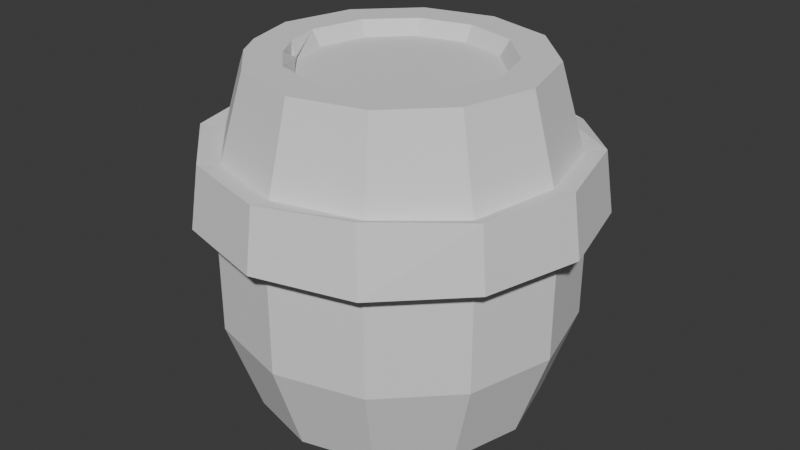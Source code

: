 # Source: BlenderProject_3.blend  (saved by Blender 4.3.34; exported with 4.5.12 LTS)
import bpy
from mathutils import Matrix  # noqa: F401  (used for matrix-valued properties, if any)

bpy.ops.wm.read_factory_settings(use_empty=True)
scene = bpy.context.scene
scene.name = 'Scene'

# ---- collections
col_collection = bpy.data.collections.new('Collection'); scene.collection.children.link(col_collection)

# ---- world
world_world = bpy.data.worlds.new('World'); scene.world = world_world
world_world.use_nodes = True; world_world.node_tree.nodes.clear()
_N = world_world.node_tree.nodes; _L = world_world.node_tree.links
n0 = _N.new('ShaderNodeOutputWorld'); n0.name = 'World Output'; n0.location = (300, 300)
n1 = _N.new('ShaderNodeBackground'); n1.name = 'Background'; n1.location = (10, 300)
n1.inputs[0].default_value = (0.05088, 0.05088, 0.05088, 1.0)
_L.new(n1.outputs[0], n0.inputs[0])
n0.is_active_output = True
world_world.color = (0.05088, 0.05088, 0.05088)
world_world.sun_shadow_jitter_overblur = 0.0

# ---- meshes
me_cylinder = bpy.data.meshes.new('Cylinder')
me_cylinder.from_pydata([(0.0, 0.5, -0.6), (0.0, 0.5, 0.6), (0.25, 0.433, -0.6), (0.25, 0.433, 0.6), (0.433, 0.25, -0.6), (0.433, 0.25, 0.6), (0.5, 0.0, -0.6), (0.5, 0.0, 0.6), (0.433, -0.25, -0.6), (0.433, -0.25, 0.6), (0.25, -0.433, -0.6), (0.25, -0.433, 0.6), (0.0, -0.5, -0.6), (0.0, -0.5, 0.6), (-0.25, -0.433, -0.6), (-0.25, -0.433, 0.6), (-0.433, -0.25, -0.6), (-0.5, 0.0, -0.6), (-0.5, 0.0, 0.6), (-0.433, 0.25, -0.6), (-0.433, 0.25, 0.6), (-0.25, 0.433, -0.6), (-0.25, 0.433, 0.6), (0.0, 0.6116, -0.2743), (0.3058, 0.5297, -0.2743), (0.5297, 0.3058, -0.2743), (0.6116, 5.543e-10, -0.2743), (0.5297, -0.3058, -0.2743), (0.3058, -0.5297, -0.2743), (0.0, -0.6116, -0.2743), (-0.3058, -0.5297, -0.2743), (-0.5297, -0.3058, -0.2743), (-0.6116, 5.543e-10, -0.2743), (-0.5297, 0.3058, -0.2743), (-0.3058, 0.5297, -0.2743), (0.0, 0.5844, 0.3087), (0.0, 0.6116, 0.1176), (0.3058, 0.5297, 0.1176), (0.2922, 0.5061, 0.3087), (0.5297, 0.3058, 0.1176), (0.5061, 0.2922, 0.3087), (0.6116, 5.543e-10, 0.1176), (0.5844, 4.193e-10, 0.3087), (0.5297, -0.3058, 0.1176), (0.5123, -0.2951, 0.2976), (0.3058, -0.5297, 0.1176), (0.2922, -0.5061, 0.3087), (0.0, -0.6116, 0.1176), (0.0, -0.5844, 0.3087), (-0.3058, -0.5297, 0.1176), (-0.2922, -0.5061, 0.3087), (-0.5297, -0.3058, 0.1176), (-0.5061, -0.2922, 0.3087), (-0.6116, 5.543e-10, 0.1176), (-0.5844, 4.193e-10, 0.3087), (-0.5297, 0.3058, 0.1176), (-0.5061, 0.2922, 0.3087), (-0.3058, 0.5297, 0.1176), (-0.2922, 0.5061, 0.3087), (-0.3436, 0.5951, 0.1058), (-0.3283, 0.5686, 0.3205), (-3.067e-10, 0.6566, 0.3205), (-3.067e-10, 0.6871, 0.1058), (-0.5924, 0.3423, 0.1292), (-0.5686, 0.3283, 0.3205), (-0.6871, 6.227e-10, 0.1058), (-0.6566, 4.711e-10, 0.3205), (-0.5951, -0.3436, 0.1058), (-0.5709, -0.341, 0.3218), (-0.3436, -0.5951, 0.1058), (-0.3283, -0.5686, 0.3205), (-3.067e-10, -0.6871, 0.1058), (-3.067e-10, -0.6566, 0.3205), (0.3436, -0.5951, 0.1058), (0.3129, -0.5626, 0.3322), (0.5951, -0.3436, 0.1058), (0.5686, -0.3283, 0.3205), (0.6871, 6.227e-10, 0.1058), (0.6566, 4.711e-10, 0.3205), (0.5951, 0.3436, 0.1058), (0.5686, 0.3283, 0.3205), (0.3436, 0.5951, 0.1058), (0.3339, 0.5744, 0.288), (0.1872, 0.3243, 0.6), (0.0, 0.3745, 0.6), (-0.1872, 0.3243, 0.6), (-0.3243, 0.1872, 0.6), (-0.3745, 0.0, 0.6), (-0.1872, -0.3243, 0.6), (0.0, -0.3745, 0.6), (0.1872, -0.3243, 0.6), (0.3243, -0.1872, 0.6), (0.3745, 0.0, 0.6), (0.3243, 0.1872, 0.6), (0.0, 0.3745, -0.6), (0.1872, 0.3243, -0.6), (0.3243, 0.1872, -0.6), (0.3745, 0.0, -0.6), (0.3243, -0.1872, -0.6), (0.1872, -0.3243, -0.6), (0.0, -0.3745, -0.6), (-0.1872, -0.3243, -0.6), (-0.3243, -0.1872, -0.6), (-0.3745, 0.0, -0.6), (-0.3243, 0.1872, -0.6), (-0.1872, 0.3243, -0.6), (0.1872, 0.3243, 0.6), (0.0, 0.3745, 0.6), (0.3243, 0.1872, 0.6), (-0.1872, 0.3243, 0.6), (-0.3243, 0.1872, 0.6), (-0.3745, 0.0, 0.6), (-0.294, -0.1601, 0.5624), (-0.1872, -0.3243, 0.6), (0.0, -0.3745, 0.6), (0.1872, -0.3243, 0.6), (0.3243, -0.1872, 0.6), (0.3745, 0.0, 0.6), (0.0, 0.3745, -0.6), (0.1872, 0.3243, -0.6), (-0.1872, 0.3243, -0.6), (0.3243, 0.1872, -0.6), (0.3745, 0.0, -0.6), (0.3243, -0.1872, -0.6), (0.1872, -0.3243, -0.6), (0.0, -0.3745, -0.6), (-0.1872, -0.3243, -0.6), (-0.3243, -0.1872, -0.6), (-0.3745, 0.0, -0.6), (-0.3243, 0.1872, -0.6), (0.1708, 0.2958, 0.5472), (-2.184e-10, 0.3416, 0.5472), (0.2958, 0.1708, 0.5472), (-0.1708, 0.2958, 0.5472), (-0.2958, 0.1708, 0.5472), (-0.3416, 1.638e-10, 0.5472), (-0.2958, -0.1708, 0.5472), (-0.1708, -0.2958, 0.5472), (-2.184e-10, -0.3416, 0.5472), (0.1708, -0.2958, 0.5472), (0.2958, -0.1708, 0.5472), (0.3416, 1.638e-10, 0.5472), (-2.184e-10, 0.3416, -0.5472), (0.1708, 0.2958, -0.5472), (-0.1708, 0.2958, -0.5472), (0.2958, 0.1708, -0.5472), (0.3416, 1.638e-10, -0.5472), (0.2958, -0.1708, -0.5472), (0.1708, -0.2958, -0.5472), (-2.184e-10, -0.3416, -0.5472), (-0.1708, -0.2958, -0.5472), (-0.2958, -0.1708, -0.5472), (-0.3416, 1.638e-10, -0.5472), (-0.2958, 0.1708, -0.5472), (-0.3922, -0.2908, 0.6), (-0.448, -0.1942, 0.6), (-0.4465, -0.2578, 0.5464), (-0.3393, -0.1314, 0.6), (-0.2835, -0.2281, 0.6), (-0.2926, -0.1744, 0.4999)], [], [(34, 57, 36, 23), (24, 37, 39, 25), (25, 39, 41, 26), (26, 41, 43, 27), (27, 43, 45, 28), (28, 45, 47, 29), (29, 47, 49, 30), (30, 49, 51, 31), (31, 51, 53, 32), (32, 53, 55, 33), (88, 89, 114, 113), (33, 55, 57, 34), (23, 36, 37, 24), (98, 99, 124, 123), (21, 34, 23, 0), (38, 3, 5, 40), (19, 33, 34, 21), (17, 32, 33, 19), (56, 20, 22, 58), (16, 31, 32, 17), (54, 18, 20, 56), (14, 30, 31, 16), (50, 15, 154, 156, 52), (12, 29, 30, 14), (18, 155, 157, 87), (10, 28, 29, 12), (48, 13, 15, 50), (8, 27, 28, 10), (46, 11, 13, 48), (6, 26, 27, 8), (44, 9, 11, 46), (4, 25, 26, 6), (42, 7, 9, 44), (2, 24, 25, 4), (40, 5, 7, 42), (0, 23, 24, 2), (35, 1, 3, 38), (34, 23, 24), (33, 34, 24), (33, 24, 25), (32, 33, 25), (32, 25, 26), (31, 32, 26), (31, 26, 27), (30, 31, 27), (30, 27, 28), (29, 30, 28), (40, 42, 78, 80), (50, 52, 68, 70), (47, 45, 73, 71), (57, 55, 63, 59), (37, 36, 62, 81), (46, 48, 72, 74), (56, 58, 60, 64), (43, 41, 77, 75), (53, 51, 67, 65), (35, 38, 82, 61), (42, 44, 76, 78), (52, 54, 66, 68), (58, 22, 1, 35), (60, 61, 62, 59), (64, 60, 59, 63), (66, 64, 63, 65), (68, 66, 65, 67), (70, 68, 67, 69), (72, 70, 69, 71), (74, 72, 71, 73), (76, 74, 73, 75), (78, 76, 75, 77), (80, 78, 77, 79), (82, 80, 79, 81), (61, 82, 81, 62), (51, 49, 69, 67), (41, 39, 79, 77), (54, 56, 64, 66), (44, 46, 74, 76), (58, 35, 61, 60), (55, 53, 65, 63), (45, 43, 75, 73), (48, 50, 70, 72), (38, 40, 80, 82), (36, 57, 59, 62), (49, 47, 71, 69), (39, 37, 81, 79), (3, 1, 84, 83), (1, 22, 85, 84), (22, 20, 86, 85), (20, 18, 87, 86), (87, 157, 159, 112, 111), (52, 156, 155, 18, 54), (15, 13, 89, 88), (13, 11, 90, 89), (11, 9, 91, 90), (9, 7, 92, 91), (7, 5, 93, 92), (5, 3, 83, 93), (0, 2, 95, 94), (2, 4, 96, 95), (4, 6, 97, 96), (6, 8, 98, 97), (8, 10, 99, 98), (10, 12, 100, 99), (12, 14, 101, 100), (14, 16, 102, 101), (16, 17, 103, 102), (17, 19, 104, 103), (19, 21, 105, 104), (21, 0, 94, 105), (124, 125, 149, 148), (109, 110, 134, 133), (83, 84, 107, 106), (99, 100, 125, 124), (89, 90, 115, 114), (93, 83, 106, 108), (100, 101, 126, 125), (90, 91, 116, 115), (94, 95, 119, 118), (84, 85, 109, 107), (101, 102, 127, 126), (91, 92, 117, 116), (105, 94, 118, 120), (85, 86, 110, 109), (102, 103, 128, 127), (92, 93, 108, 117), (95, 96, 121, 119), (86, 87, 111, 110), (103, 104, 129, 128), (96, 97, 122, 121), (159, 158, 88, 113, 112), (104, 105, 120, 129), (97, 98, 123, 122), (130, 131, 133, 134, 135, 136, 137, 138, 139, 140, 141, 132), (142, 143, 145, 146, 147, 148, 149, 150, 151, 152, 153, 144), (117, 108, 132, 141), (110, 111, 135, 134), (125, 126, 150, 149), (118, 119, 143, 142), (111, 112, 136, 135), (126, 127, 151, 150), (120, 118, 142, 144), (112, 113, 137, 136), (127, 128, 152, 151), (119, 121, 145, 143), (113, 114, 138, 137), (128, 129, 153, 152), (106, 107, 131, 130), (121, 122, 146, 145), (114, 115, 139, 138), (129, 120, 144, 153), (108, 106, 130, 132), (122, 123, 147, 146), (115, 116, 140, 139), (107, 109, 133, 131), (123, 124, 148, 147), (116, 117, 141, 140), (154, 155, 156), (157, 158, 159), (154, 158, 157, 155), (154, 15, 88, 158)])
_uv = me_cylinder.uv_layers.new(name='UVMap')
_uv.uv.foreach_set('vector', [0.08333, 0.6543, 0.08333, 0.7878, 7.451e-08, 0.7878, 7.451e-08, 0.6543, 0.9167, 0.6543, 0.9167, 0.7878, 0.8333, 0.7878, 0.8333, 0.6543, 0.8333, 0.6543, 0.8333, 0.7878, 0.75, 0.7878, 0.75, 0.6543, 0.75, 0.6543, 0.75, 0.7878, 0.6667, 0.7878, 0.6667, 0.6543, 0.6667, 0.6543, 0.6667, 0.7878, 0.5833, 0.7878, 0.5833, 0.6543, 0.5833, 0.6543, 0.5833, 0.7878, 0.5, 0.7878, 0.5, 0.6543, 0.5, 0.6543, 0.5, 0.7878, 0.4167, 0.7878, 0.4167, 0.6543, 0.4167, 0.6543, 0.4167, 0.7878, 0.3333, 0.7878, 0.3333, 0.6543, 0.3333, 0.6543, 0.3333, 0.7878, 0.25, 0.7878, 0.25, 0.6543, 0.25, 0.6543, 0.25, 0.7878, 0.1667, 0.7878, 0.1667, 0.6543, 0.1601, 0.09432, 0.25, 0.07024, 0.25, 0.07024, 0.1601, 0.09432, 0.1667, 0.6543, 0.1667, 0.7878, 0.08333, 0.7878, 0.08333, 0.6543, 1.0, 0.6543, 1.0, 0.7878, 0.9167, 0.7878, 0.9167, 0.6543, 0.9057, 0.1601, 0.8399, 0.09432, 0.8399, 0.09432, 0.9057, 0.1601, 0.08333, 0.5, 0.08333, 0.6543, 7.451e-08, 0.6543, 7.451e-08, 0.5, 0.9167, 0.8646, 0.9167, 1.0, 0.8333, 1.0, 0.8333, 0.8646, 0.1667, 0.5, 0.1667, 0.6543, 0.08333, 0.6543, 0.08333, 0.5, 0.25, 0.5, 0.25, 0.6543, 0.1667, 0.6543, 0.1667, 0.5, 0.1667, 0.8646, 0.1667, 1.0, 0.08333, 1.0, 0.08333, 0.8646, 0.3333, 0.5, 0.3333, 0.6543, 0.25, 0.6543, 0.25, 0.5, 0.25, 0.8646, 0.25, 1.0, 0.1667, 1.0, 0.1667, 0.8646, 0.4167, 0.5, 0.4167, 0.6543, 0.3333, 0.6543, 0.3333, 0.5, 0.4167, 0.8646, 0.4167, 1.0, 0.3519, 1.0, 0.3333, 0.9751, 0.3333, 0.8646, 0.5, 0.5, 0.5, 0.6543, 0.4167, 0.6543, 0.4167, 0.5, 0.01, 0.25, 0.03498, 0.1568, 0.08715, 0.1869, 0.07024, 0.25, 0.5833, 0.5, 0.5833, 0.6543, 0.5, 0.6543, 0.5, 0.5, 0.5, 0.8646, 0.5, 1.0, 0.4167, 1.0, 0.4167, 0.8646, 0.6667, 0.5, 0.6667, 0.6543, 0.5833, 0.6543, 0.5833, 0.5, 0.5833, 0.8646, 0.5833, 1.0, 0.5, 1.0, 0.5, 0.8646, 0.75, 0.5, 0.75, 0.6543, 0.6667, 0.6543, 0.6667, 0.5, 0.6667, 0.8646, 0.6667, 1.0, 0.5833, 1.0, 0.5833, 0.8646, 0.8333, 0.5, 0.8333, 0.6543, 0.75, 0.6543, 0.75, 0.5, 0.75, 0.8646, 0.75, 1.0, 0.6667, 1.0, 0.6667, 0.8646, 0.9167, 0.5, 0.9167, 0.6543, 0.8333, 0.6543, 0.8333, 0.5, 0.8333, 0.8646, 0.8333, 1.0, 0.75, 1.0, 0.75, 0.8646, 1.0, 0.5, 1.0, 0.6543, 0.9167, 0.6543, 0.9167, 0.5, 1.0, 0.8646, 1.0, 1.0, 0.9167, 1.0, 0.9167, 0.8646, 0.0, 0.0, 0.0, 0.0, 0.0, 0.0, 0.0, 0.0, 0.0, 0.0, 0.0, 0.0, 0.0, 0.0, 0.0, 0.0, 0.0, 0.0, 0.0, 0.0, 0.0, 0.0, 0.0, 0.0, 0.0, 0.0, 0.0, 0.0, 0.0, 0.0, 0.0, 0.0, 0.0, 0.0, 0.0, 0.0, 0.0, 0.0, 0.0, 0.0, 0.0, 0.0, 0.0, 0.0, 0.0, 0.0, 0.0, 0.0, 0.0, 0.0, 0.0, 0.0, 0.0, 0.0, 0.0, 0.0, 0.0, 0.0, 0.0, 0.0, 0.8333, 0.8646, 0.75, 0.8646, 0.75, 0.8646, 0.8333, 0.8646, 0.4167, 0.8646, 0.3333, 0.8646, 0.3333, 0.8646, 0.4167, 0.8646, 0.5, 0.7878, 0.5833, 0.7878, 0.5833, 0.7878, 0.5, 0.7878, 0.08333, 0.7878, 0.1667, 0.7878, 0.1667, 0.7878, 0.08333, 0.7878, 0.9167, 0.7878, 1.0, 0.7878, 1.0, 0.7878, 0.9167, 0.7878, 0.5833, 0.8646, 0.5, 0.8646, 0.5, 0.8646, 0.5833, 0.8646, 0.1667, 0.8646, 0.08333, 0.8646, 0.08333, 0.8646, 0.1667, 0.8646, 0.6667, 0.7878, 0.75, 0.7878, 0.75, 0.7878, 0.6667, 0.7878, 0.25, 0.7878, 0.3333, 0.7878, 0.3333, 0.7878, 0.25, 0.7878, 1.0, 0.8646, 0.9167, 0.8646, 0.9167, 0.8646, 1.0, 0.8646, 0.75, 0.8646, 0.6667, 0.8646, 0.6667, 0.8646, 0.75, 0.8646, 0.3333, 0.8646, 0.25, 0.8646, 0.25, 0.8646, 0.3333, 0.8646, 0.08333, 0.8646, 0.08333, 1.0, 7.451e-08, 1.0, 7.451e-08, 0.8646, 0.08333, 0.8646, 7.451e-08, 0.8646, 7.451e-08, 0.7878, 0.08333, 0.7878, 0.1667, 0.8646, 0.08333, 0.8646, 0.08333, 0.7878, 0.1667, 0.7878, 0.25, 0.8646, 0.1667, 0.8646, 0.1667, 0.7878, 0.25, 0.7878, 0.3333, 0.8646, 0.25, 0.8646, 0.25, 0.7878, 0.3333, 0.7878, 0.4167, 0.8646, 0.3333, 0.8646, 0.3333, 0.7878, 0.4167, 0.7878, 0.5, 0.8646, 0.4167, 0.8646, 0.4167, 0.7878, 0.5, 0.7878, 0.5833, 0.8646, 0.5, 0.8646, 0.5, 0.7878, 0.5833, 0.7878, 0.6667, 0.8646, 0.5833, 0.8646, 0.5833, 0.7878, 0.6667, 0.7878, 0.75, 0.8646, 0.6667, 0.8646, 0.6667, 0.7878, 0.75, 0.7878, 0.8333, 0.8646, 0.75, 0.8646, 0.75, 0.7878, 0.8333, 0.7878, 0.9167, 0.8646, 0.8333, 0.8646, 0.8333, 0.7878, 0.9167, 0.7878, 1.0, 0.8646, 0.9167, 0.8646, 0.9167, 0.7878, 1.0, 0.7878, 0.3333, 0.7878, 0.4167, 0.7878, 0.4167, 0.7878, 0.3333, 0.7878, 0.75, 0.7878, 0.8333, 0.7878, 0.8333, 0.7878, 0.75, 0.7878, 0.25, 0.8646, 0.1667, 0.8646, 0.1667, 0.8646, 0.25, 0.8646, 0.6667, 0.8646, 0.5833, 0.8646, 0.5833, 0.8646, 0.6667, 0.8646, 0.08333, 0.8646, 7.451e-08, 0.8646, 7.451e-08, 0.8646, 0.08333, 0.8646, 0.1667, 0.7878, 0.25, 0.7878, 0.25, 0.7878, 0.1667, 0.7878, 0.5833, 0.7878, 0.6667, 0.7878, 0.6667, 0.7878, 0.5833, 0.7878, 0.5, 0.8646, 0.4167, 0.8646, 0.4167, 0.8646, 0.5, 0.8646, 0.9167, 0.8646, 0.8333, 0.8646, 0.8333, 0.8646, 0.9167, 0.8646, 7.451e-08, 0.7878, 0.08333, 0.7878, 0.08333, 0.7878, 7.451e-08, 0.7878, 0.4167, 0.7878, 0.5, 0.7878, 0.5, 0.7878, 0.4167, 0.7878, 0.8333, 0.7878, 0.9167, 0.7878, 0.9167, 0.7878, 0.8333, 0.7878, 0.37, 0.4578, 0.25, 0.49, 0.25, 0.4298, 0.3399, 0.4057, 0.25, 0.49, 0.13, 0.4578, 0.1601, 0.4057, 0.25, 0.4298, 0.13, 0.4578, 0.04215, 0.37, 0.09432, 0.3399, 0.1601, 0.4057, 0.04215, 0.37, 0.01, 0.25, 0.07024, 0.25, 0.09432, 0.3399, 0.07024, 0.25, 0.08715, 0.1869, 0.09432, 0.1601, 0.09432, 0.1601, 0.07024, 0.25, 0.3333, 0.8646, 0.3333, 0.9751, 0.3147, 1.0, 0.25, 1.0, 0.25, 0.8646, 0.13, 0.04215, 0.25, 0.01, 0.25, 0.07024, 0.1601, 0.09432, 0.25, 0.01, 0.37, 0.04215, 0.3399, 0.09432, 0.25, 0.07024, 0.37, 0.04215, 0.4578, 0.13, 0.4057, 0.1601, 0.3399, 0.09432, 0.4578, 0.13, 0.49, 0.25, 0.4298, 0.25, 0.4057, 0.1601, 0.49, 0.25, 0.4578, 0.37, 0.4057, 0.3399, 0.4298, 0.25, 0.4578, 0.37, 0.37, 0.4578, 0.3399, 0.4057, 0.4057, 0.3399, 0.75, 0.49, 0.87, 0.4578, 0.8399, 0.4057, 0.75, 0.4298, 0.87, 0.4578, 0.9578, 0.37, 0.9057, 0.3399, 0.8399, 0.4057, 0.9578, 0.37, 0.99, 0.25, 0.9298, 0.25, 0.9057, 0.3399, 0.99, 0.25, 0.9578, 0.13, 0.9057, 0.1601, 0.9298, 0.25, 0.9578, 0.13, 0.87, 0.04215, 0.8399, 0.09432, 0.9057, 0.1601, 0.87, 0.04215, 0.75, 0.01, 0.75, 0.07024, 0.8399, 0.09432, 0.75, 0.01, 0.63, 0.04215, 0.6601, 0.09432, 0.75, 0.07024, 0.63, 0.04215, 0.5422, 0.13, 0.5943, 0.1601, 0.6601, 0.09432, 0.5422, 0.13, 0.51, 0.25, 0.5702, 0.25, 0.5943, 0.1601, 0.51, 0.25, 0.5422, 0.37, 0.5943, 0.3399, 0.5702, 0.25, 0.5422, 0.37, 0.63, 0.4578, 0.6601, 0.4057, 0.5943, 0.3399, 0.63, 0.4578, 0.75, 0.49, 0.75, 0.4298, 0.6601, 0.4057, 0.8399, 0.09432, 0.75, 0.07024, 0.75, 0.07024, 0.8399, 0.09432, 0.1601, 0.4057, 0.09432, 0.3399, 0.09432, 0.3399, 0.1601, 0.4057, 0.3399, 0.4057, 0.25, 0.4298, 0.25, 0.4298, 0.3399, 0.4057, 0.8399, 0.09432, 0.75, 0.07024, 0.75, 0.07024, 0.8399, 0.09432, 0.25, 0.07024, 0.3399, 0.09432, 0.3399, 0.09432, 0.25, 0.07024, 0.4057, 0.3399, 0.3399, 0.4057, 0.3399, 0.4057, 0.4057, 0.3399, 0.75, 0.07024, 0.6601, 0.09432, 0.6601, 0.09432, 0.75, 0.07024, 0.3399, 0.09432, 0.4057, 0.1601, 0.4057, 0.1601, 0.3399, 0.09432, 0.75, 0.4298, 0.8399, 0.4057, 0.8399, 0.4057, 0.75, 0.4298, 0.25, 0.4298, 0.1601, 0.4057, 0.1601, 0.4057, 0.25, 0.4298, 0.6601, 0.09432, 0.5943, 0.1601, 0.5943, 0.1601, 0.6601, 0.09432, 0.4057, 0.1601, 0.4298, 0.25, 0.4298, 0.25, 0.4057, 0.1601, 0.6601, 0.4057, 0.75, 0.4298, 0.75, 0.4298, 0.6601, 0.4057, 0.1601, 0.4057, 0.09432, 0.3399, 0.09432, 0.3399, 0.1601, 0.4057, 0.5943, 0.1601, 0.5702, 0.25, 0.5702, 0.25, 0.5943, 0.1601, 0.4298, 0.25, 0.4057, 0.3399, 0.4057, 0.3399, 0.4298, 0.25, 0.8399, 0.4057, 0.9057, 0.3399, 0.9057, 0.3399, 0.8399, 0.4057, 0.09432, 0.3399, 0.07024, 0.25, 0.07024, 0.25, 0.09432, 0.3399, 0.5702, 0.25, 0.5943, 0.3399, 0.5943, 0.3399, 0.5702, 0.25, 0.9057, 0.3399, 0.9298, 0.25, 0.9298, 0.25, 0.9057, 0.3399, 0.09432, 0.1601, 0.1139, 0.1405, 0.1601, 0.09432, 0.1601, 0.09432, 0.09432, 0.1601, 0.5943, 0.3399, 0.6601, 0.4057, 0.6601, 0.4057, 0.5943, 0.3399, 0.9298, 0.25, 0.9057, 0.1601, 0.9057, 0.1601, 0.9298, 0.25, 0.3399, 0.4057, 0.25, 0.4298, 0.1601, 0.4057, 0.09432, 0.3399, 0.07024, 0.25, 0.09432, 0.1601, 0.1601, 0.09432, 0.25, 0.07024, 0.3399, 0.09432, 0.4057, 0.1601, 0.4298, 0.25, 0.4057, 0.3399, 0.75, 0.4298, 0.8399, 0.4057, 0.9057, 0.3399, 0.9298, 0.25, 0.9057, 0.1601, 0.8399, 0.09432, 0.75, 0.07024, 0.6601, 0.09432, 0.5943, 0.1601, 0.5702, 0.25, 0.5943, 0.3399, 0.6601, 0.4057, 0.4298, 0.25, 0.4057, 0.3399, 0.4057, 0.3399, 0.4298, 0.25, 0.09432, 0.3399, 0.07024, 0.25, 0.07024, 0.25, 0.09432, 0.3399, 0.75, 0.07024, 0.6601, 0.09432, 0.6601, 0.09432, 0.75, 0.07024, 0.75, 0.4298, 0.8399, 0.4057, 0.8399, 0.4057, 0.75, 0.4298, 0.07024, 0.25, 0.09432, 0.1601, 0.09432, 0.1601, 0.07024, 0.25, 0.6601, 0.09432, 0.5943, 0.1601, 0.5943, 0.1601, 0.6601, 0.09432, 0.6601, 0.4057, 0.75, 0.4298, 0.75, 0.4298, 0.6601, 0.4057, 0.09432, 0.1601, 0.1601, 0.09432, 0.1601, 0.09432, 0.09432, 0.1601, 0.5943, 0.1601, 0.5702, 0.25, 0.5702, 0.25, 0.5943, 0.1601, 0.8399, 0.4057, 0.9057, 0.3399, 0.9057, 0.3399, 0.8399, 0.4057, 0.1601, 0.09432, 0.25, 0.07024, 0.25, 0.07024, 0.1601, 0.09432, 0.5702, 0.25, 0.5943, 0.3399, 0.5943, 0.3399, 0.5702, 0.25, 0.3399, 0.4057, 0.25, 0.4298, 0.25, 0.4298, 0.3399, 0.4057, 0.9057, 0.3399, 0.9298, 0.25, 0.9298, 0.25, 0.9057, 0.3399, 0.25, 0.07024, 0.3399, 0.09432, 0.3399, 0.09432, 0.25, 0.07024, 0.5943, 0.3399, 0.6601, 0.4057, 0.6601, 0.4057, 0.5943, 0.3399, 0.4057, 0.3399, 0.3399, 0.4057, 0.3399, 0.4057, 0.4057, 0.3399, 0.9298, 0.25, 0.9057, 0.1601, 0.9057, 0.1601, 0.9298, 0.25, 0.3399, 0.09432, 0.4057, 0.1601, 0.4057, 0.1601, 0.3399, 0.09432, 0.25, 0.4298, 0.1601, 0.4057, 0.1601, 0.4057, 0.25, 0.4298, 0.9057, 0.1601, 0.8399, 0.09432, 0.8399, 0.09432, 0.9057, 0.1601, 0.4057, 0.1601, 0.4298, 0.25, 0.4298, 0.25, 0.4057, 0.1601, 0.04837, 0.1336, 0.03498, 0.1568, 0.04215, 0.13, 0.08715, 0.1869, 0.1139, 0.1405, 0.09432, 0.1601, 0.06176, 0.1104, 0.1139, 0.1405, 0.08715, 0.1869, 0.03498, 0.1568, 0.06176, 0.1104, 0.13, 0.04215, 0.1601, 0.09432, 0.1139, 0.1405])
me_cylinder.update()

# ---- objects
ob_cylinder = bpy.data.objects.new('Cylinder', me_cylinder)

# ---- transforms, parenting, visibility, modifiers, constraints
ob_cylinder.location = (0.0, 0.0, 0.6235)

# ---- collection membership
col_collection.objects.link(ob_cylinder)

# ---- scene / render settings (as saved in the file)
scene.frame_start = 1; scene.frame_end = 250; scene.frame_set(1)
scene.render.engine = 'BLENDER_EEVEE_NEXT'
bpy.context.view_layer.update()

# ---- added for rendering (the .blend has no active camera and no usable light): camera, sun
cam_auto = bpy.data.cameras.new('AutoCamera')
cam_auto.lens = 50.0
cam_auto.sensor_width = 36.0
cam_auto.clip_end = 1000.0
ob_auto_camera = bpy.data.objects.new('AutoCamera', cam_auto)
scene.collection.objects.link(ob_auto_camera)
ob_auto_camera.location = (2.11331, -2.53597, 2.31411)
ob_auto_camera.rotation_euler = (1.09748, -7.21219e-08, 0.694738)
scene.camera = ob_auto_camera
light_auto_sun = bpy.data.lights.new('AutoSun', 'SUN')
light_auto_sun.energy = 3.0
light_auto_sun.angle = 0.0523599
ob_auto_sun = bpy.data.objects.new('AutoSun', light_auto_sun)
scene.collection.objects.link(ob_auto_sun)
ob_auto_sun.rotation_euler = (0.872665, 0.174533, 0.523599)
bpy.context.view_layer.update()
